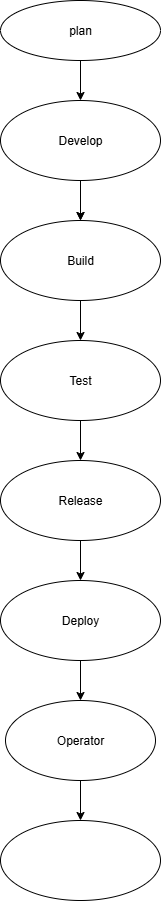

The diagram above was exported from draw.io. Its source (the exported page's mxGraphModel, read from the mxfile embedded in the PNG):
<mxGraphModel dx="786" dy="451" grid="1" gridSize="10" guides="1" tooltips="1" connect="1" arrows="1" fold="1" page="1" pageScale="1" pageWidth="850" pageHeight="1100" math="0" shadow="0">
  <root>
    <mxCell id="0" />
    <mxCell id="1" parent="0" />
    <mxCell id="Ycmdm8O-clkEjiSMoaRV-5" value="" style="edgeStyle=orthogonalEdgeStyle;rounded=0;orthogonalLoop=1;jettySize=auto;html=1;" edge="1" parent="1" source="Ycmdm8O-clkEjiSMoaRV-1" target="Ycmdm8O-clkEjiSMoaRV-2">
      <mxGeometry relative="1" as="geometry" />
    </mxCell>
    <mxCell id="Ycmdm8O-clkEjiSMoaRV-1" value="plan" style="ellipse;whiteSpace=wrap;html=1;" vertex="1" parent="1">
      <mxGeometry x="320" y="20" width="160" height="60" as="geometry" />
    </mxCell>
    <mxCell id="Ycmdm8O-clkEjiSMoaRV-4" value="" style="edgeStyle=orthogonalEdgeStyle;rounded=0;orthogonalLoop=1;jettySize=auto;html=1;" edge="1" parent="1" source="Ycmdm8O-clkEjiSMoaRV-2" target="Ycmdm8O-clkEjiSMoaRV-3">
      <mxGeometry relative="1" as="geometry" />
    </mxCell>
    <mxCell id="Ycmdm8O-clkEjiSMoaRV-9" value="" style="edgeStyle=orthogonalEdgeStyle;rounded=0;orthogonalLoop=1;jettySize=auto;html=1;" edge="1" parent="1" source="Ycmdm8O-clkEjiSMoaRV-2" target="Ycmdm8O-clkEjiSMoaRV-3">
      <mxGeometry relative="1" as="geometry" />
    </mxCell>
    <mxCell id="Ycmdm8O-clkEjiSMoaRV-2" value="Develop" style="ellipse;whiteSpace=wrap;html=1;" vertex="1" parent="1">
      <mxGeometry x="320" y="120" width="160" height="80" as="geometry" />
    </mxCell>
    <mxCell id="Ycmdm8O-clkEjiSMoaRV-10" value="" style="edgeStyle=orthogonalEdgeStyle;rounded=0;orthogonalLoop=1;jettySize=auto;html=1;" edge="1" parent="1" source="Ycmdm8O-clkEjiSMoaRV-3" target="Ycmdm8O-clkEjiSMoaRV-6">
      <mxGeometry relative="1" as="geometry" />
    </mxCell>
    <mxCell id="Ycmdm8O-clkEjiSMoaRV-3" value="Build" style="ellipse;whiteSpace=wrap;html=1;" vertex="1" parent="1">
      <mxGeometry x="320" y="240" width="160" height="80" as="geometry" />
    </mxCell>
    <mxCell id="Ycmdm8O-clkEjiSMoaRV-11" value="" style="edgeStyle=orthogonalEdgeStyle;rounded=0;orthogonalLoop=1;jettySize=auto;html=1;" edge="1" parent="1" source="Ycmdm8O-clkEjiSMoaRV-6" target="Ycmdm8O-clkEjiSMoaRV-8">
      <mxGeometry relative="1" as="geometry" />
    </mxCell>
    <mxCell id="Ycmdm8O-clkEjiSMoaRV-6" value="Test" style="ellipse;whiteSpace=wrap;html=1;" vertex="1" parent="1">
      <mxGeometry x="320" y="360" width="160" height="80" as="geometry" />
    </mxCell>
    <mxCell id="Ycmdm8O-clkEjiSMoaRV-15" value="" style="edgeStyle=orthogonalEdgeStyle;rounded=0;orthogonalLoop=1;jettySize=auto;html=1;" edge="1" parent="1" source="Ycmdm8O-clkEjiSMoaRV-7" target="Ycmdm8O-clkEjiSMoaRV-13">
      <mxGeometry relative="1" as="geometry" />
    </mxCell>
    <mxCell id="Ycmdm8O-clkEjiSMoaRV-7" value="Deploy" style="ellipse;whiteSpace=wrap;html=1;" vertex="1" parent="1">
      <mxGeometry x="320" y="600" width="160" height="80" as="geometry" />
    </mxCell>
    <mxCell id="Ycmdm8O-clkEjiSMoaRV-12" value="" style="edgeStyle=orthogonalEdgeStyle;rounded=0;orthogonalLoop=1;jettySize=auto;html=1;" edge="1" parent="1" source="Ycmdm8O-clkEjiSMoaRV-8" target="Ycmdm8O-clkEjiSMoaRV-7">
      <mxGeometry relative="1" as="geometry" />
    </mxCell>
    <mxCell id="Ycmdm8O-clkEjiSMoaRV-8" value="Release" style="ellipse;whiteSpace=wrap;html=1;" vertex="1" parent="1">
      <mxGeometry x="320" y="480" width="160" height="80" as="geometry" />
    </mxCell>
    <mxCell id="Ycmdm8O-clkEjiSMoaRV-16" value="" style="edgeStyle=orthogonalEdgeStyle;rounded=0;orthogonalLoop=1;jettySize=auto;html=1;" edge="1" parent="1" source="Ycmdm8O-clkEjiSMoaRV-13" target="Ycmdm8O-clkEjiSMoaRV-14">
      <mxGeometry relative="1" as="geometry" />
    </mxCell>
    <mxCell id="Ycmdm8O-clkEjiSMoaRV-13" value="Operator" style="ellipse;whiteSpace=wrap;html=1;" vertex="1" parent="1">
      <mxGeometry x="325" y="720" width="150" height="80" as="geometry" />
    </mxCell>
    <mxCell id="Ycmdm8O-clkEjiSMoaRV-14" value="" style="ellipse;whiteSpace=wrap;html=1;" vertex="1" parent="1">
      <mxGeometry x="320" y="840" width="160" height="80" as="geometry" />
    </mxCell>
  </root>
</mxGraphModel>